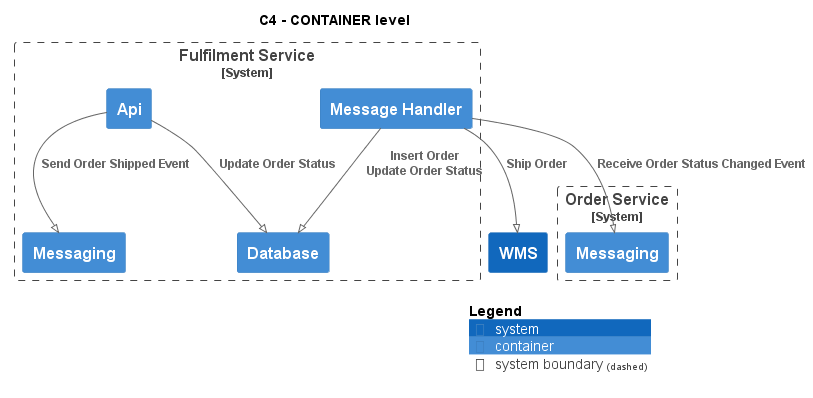

The diagram above was rendered by PlantUML. Its source (embedded in the PNG):
@startuml
!pragma layout smetana
!include ..\..\.c4s\C4_Container.puml

AddElementTag("state:new", $bgColor=green, $fontColor=#ffffff, $borderColor=green, $shadowing="False")
AddElementTag("state:changed", $bgColor=orange, $fontColor=#ffffff, $borderColor=orange, $shadowing="False")
AddElementTag("state:removed", $bgColor=red, $fontColor=#ffffff, $borderColor=red, $shadowing="False")

AddRelTag("state:new", $textColor=green, $lineColor=green)
AddRelTag("state:changed", $textColor=orange, $lineColor=orange)
AddRelTag("state:removed", $textColor=red, $lineColor=red)

SHOW_PERSON_PORTRAIT()
LAYOUT_TOP_DOWN()

skinparam linetype polyline

title C4 - CONTAINER level


System_Boundary(ECommercePlatform.SoftwareSystems.FulfilmentService, "Fulfilment Service") {
    Container(ECommercePlatform.SoftwareSystems.FulfilmentService.Containers.Api, "Api", "", "")
    Container(ECommercePlatform.SoftwareSystems.FulfilmentService.Containers.Database, "Database", "", "")
    Container(ECommercePlatform.SoftwareSystems.FulfilmentService.Containers.Messaging, "Messaging", "", "")
    Container(ECommercePlatform.SoftwareSystems.FulfilmentService.Containers.MessageHandler, "Message Handler", "", "")
}

System_Boundary(ECommercePlatform.SoftwareSystems.OrderService, "Order Service") {
    Container(ECommercePlatform.SoftwareSystems.OrderService.Containers.Messaging, "Messaging", "", "")
}
System(ECommercePlatform.SoftwareSystems.WMS, "WMS", "")

Rel(ECommercePlatform.SoftwareSystems.FulfilmentService.Containers.Api, ECommercePlatform.SoftwareSystems.FulfilmentService.Containers.Database, "Update Order Status")
Rel(ECommercePlatform.SoftwareSystems.FulfilmentService.Containers.Api, ECommercePlatform.SoftwareSystems.FulfilmentService.Containers.Messaging, "Send Order Shipped Event")
Rel(ECommercePlatform.SoftwareSystems.FulfilmentService.Containers.MessageHandler, ECommercePlatform.SoftwareSystems.OrderService.Containers.Messaging, "Receive Order Status Changed Event")
Rel(ECommercePlatform.SoftwareSystems.FulfilmentService.Containers.MessageHandler, ECommercePlatform.SoftwareSystems.FulfilmentService.Containers.Database, "Insert Order\nUpdate Order Status")
Rel(ECommercePlatform.SoftwareSystems.FulfilmentService.Containers.MessageHandler, ECommercePlatform.SoftwareSystems.WMS, "Ship Order")


SHOW_LEGEND()
@enduml